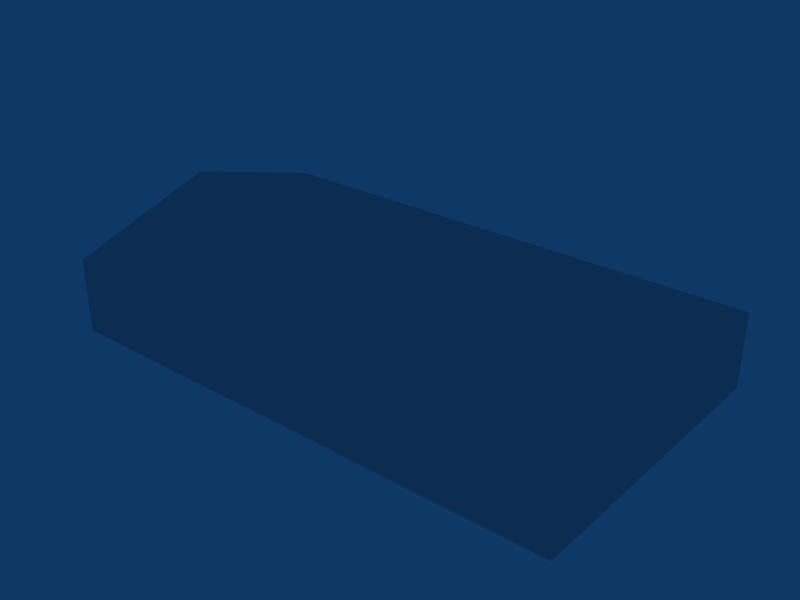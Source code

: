 # Source: ebfs_building_ref_044.blend  (saved by Blender 2.79.0; exported with 4.5.12 LTS)
import bpy
from mathutils import Matrix  # noqa: F401  (used for matrix-valued properties, if any)

bpy.ops.wm.read_factory_settings(use_empty=True)
scene = bpy.context.scene
scene.name = 'Scene'

# ---- collections
col_collection_1 = bpy.data.collections.new('Collection 1'); scene.collection.children.link(col_collection_1)

# ---- materials (node trees are filled in below, after node groups)
mat_material = bpy.data.materials.new('Material')
mat_material.alpha_threshold = 0.0
mat_material.roughness = 0.5

# ---- material node trees

# ---- world
world_world = bpy.data.worlds.new('World'); scene.world = world_world
world_world.color = (0.05656, 0.2208, 0.4)
world_world.use_sun_shadow = False
world_world.sun_shadow_jitter_overblur = 0.0
world_world.cycles.sampling_method = 'NONE'
world_world.cycles.sample_map_resolution = 256

# ---- meshes
me_cube_001 = bpy.data.meshes.new('Cube.001')
me_cube_001.from_pydata([(17.5, 10.0, -1.0), (17.5, -10.0, -1.0), (-17.5, -10.0, -1.0), (-17.5, 10.0, -1.0), (17.5, 10.0, 4.0), (17.5, -10.0, 4.0), (-17.5, -10.0, 4.0), (-17.5, 10.0, 4.0), (17.5, -4.768e-06, 7.0), (-17.5, 1.907e-06, 7.0)], [], [(0, 4, 5, 1), (1, 5, 6, 2), (2, 6, 7, 3), (4, 0, 3, 7), (4, 7, 9, 8), (7, 6, 9), (6, 5, 8, 9), (5, 4, 8)])
_uv = me_cube_001.uv_layers.new(name='UVTex')
_uv.uv.foreach_set('vector', [0.0, 0.0, 1.031, 0.0, 1.031, 0.5, 0.0, 0.5, 0.0, 0.0, 1.031, 0.0, 1.031, 0.5, 0.0, 0.5, 0.0, 0.0, 1.031, 0.0, 1.031, 0.5, 0.0, 0.5, 0.0, 0.0, 1.031, 0.0, 1.031, 0.5, 0.0, 0.5, 6.625, 0.0, 0.0, 0.0, 0.0, 0.5, 6.625, 0.5, 1.0, -0.09375, 1.0, 0.9062, 0.4062, 0.4062, 0.0, 0.0, 6.625, 0.0, 6.625, 0.5, 0.0, 0.5, 1.0, -0.09375, 1.0, 0.9062, 0.4062, 0.4062])
me_cube_001.materials.append(mat_material)
me_cube_001.use_remesh_preserve_volume = False
me_cube_001.use_remesh_preserve_attributes = False
me_cube_001.use_mirror_vertex_groups = False
me_cube_001.update()

# ---- objects
ob_cube = bpy.data.objects.new('Cube', me_cube_001)

# ---- transforms, parenting, visibility, modifiers, constraints
ob_cube.location = (0.0, 0.0, 1.0)
ob_cube.lock_rotations_4d = False
ob_cube.empty_display_type = 'ARROWS'
ob_cube.lineart.crease_threshold = 0.0

# ---- collection membership
col_collection_1.objects.link(ob_cube)

# ---- scene / render settings (as saved in the file)
scene.frame_start = 1; scene.frame_end = 250; scene.frame_set(1)
scene.render.engine = 'BLENDER_EEVEE_NEXT'
scene.render.image_settings.file_format = 'JPEG'
scene.render.image_settings.color_mode = 'RGB'
scene.render.image_settings.compression = 90
scene.render.resolution_x = 800
scene.render.resolution_y = 600
scene.render.pixel_aspect_x = 100.0
scene.render.pixel_aspect_y = 100.0
scene.render.fps = 25
scene.render.dither_intensity = 0.0
scene.render.use_compositing = False
scene.render.use_sequencer = False
scene.render.bake_margin = 2
scene.render.bake_bias = 0.0
scene.render.use_stamp_time = False
scene.render.use_stamp_date = False
scene.render.use_stamp_frame = False
scene.render.use_stamp_camera = False
scene.render.use_stamp_scene = False
scene.render.use_stamp_filename = False
scene.render.use_stamp_render_time = False
scene.render.stamp_font_size = 0
scene.cycles.use_denoising = False
scene.cycles.samples = 10
scene.cycles.sampling_pattern = 'TABULATED_SOBOL'
scene.cycles.light_sampling_threshold = 0.0
scene.cycles.use_adaptive_sampling = False
scene.cycles.use_light_tree = False
scene.cycles.blur_glossy = 0.0
scene.cycles.volume_bounces = 1
scene.cycles.pixel_filter_type = 'GAUSSIAN'
scene.cycles.sample_clamp_indirect = 0.0
scene.view_settings.view_transform = 'Raw'
bpy.context.view_layer.update()

# ---- added for rendering (the .blend has no active camera): camera
cam_auto = bpy.data.cameras.new('AutoCamera')
cam_auto.lens = 50.0
cam_auto.sensor_width = 36.0
cam_auto.clip_end = 1000.0
ob_auto_camera = bpy.data.objects.new('AutoCamera', cam_auto)
scene.collection.objects.link(ob_auto_camera)
ob_auto_camera.location = (38.0244, -45.6293, 34.4195)
ob_auto_camera.rotation_euler = (1.09748, -7.21219e-08, 0.694738)
scene.camera = ob_auto_camera
bpy.context.view_layer.update()
